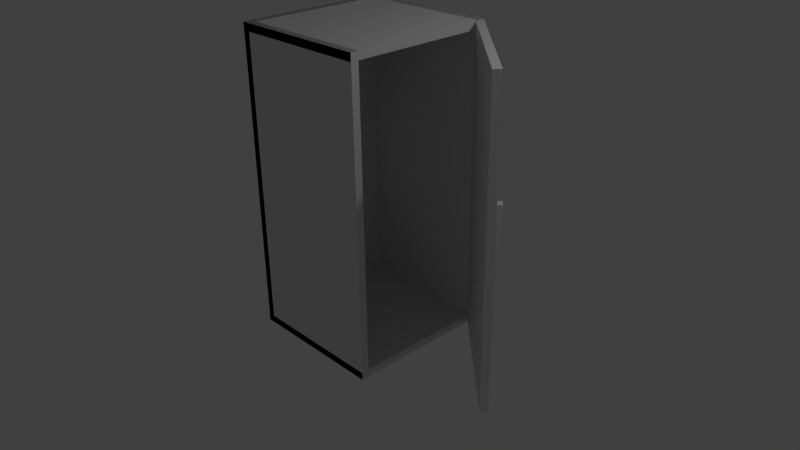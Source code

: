 # Source: fridge_open.blend  (saved by Blender 2.78.0; exported with 4.5.12 LTS)
import bpy
from mathutils import Matrix  # noqa: F401  (used for matrix-valued properties, if any)

bpy.ops.wm.read_factory_settings(use_empty=True)
scene = bpy.context.scene
scene.name = 'Scene'

# ---- collections
col_collection_1 = bpy.data.collections.new('Collection 1'); scene.collection.children.link(col_collection_1)

# ---- world
world_world = bpy.data.worlds.new('World'); scene.world = world_world
world_world.color = (0.05088, 0.05088, 0.05088)
world_world.use_sun_shadow = False
world_world.sun_shadow_jitter_overblur = 0.0
world_world.cycles.sampling_method = 'NONE'
world_world.cycles.sample_map_resolution = 256

# ---- cameras
cam_camera = bpy.data.cameras.new('Camera')
cam_camera.clip_end = 100.0
cam_camera.lens = 35.0
cam_camera.sensor_width = 32.0
cam_camera.sensor_height = 18.0
cam_camera.ortho_scale = 7.314
cam_camera.dof.focus_distance = 0.0
cam_camera.dof.aperture_fstop = 128.0

# ---- lights
light_lamp = bpy.data.lights.new('Lamp', 'POINT')
light_lamp.transmission_factor = 0.0
light_lamp.cutoff_distance = 30.0
light_lamp.energy = 100.0
light_lamp.shadow_buffer_clip_start = 1.001
light_lamp.shadow_soft_size = 0.1
light_lamp.shadow_maximum_resolution = 0.006
light_lamp.use_absolute_resolution = True
light_lamp.cycles.use_multiple_importance_sampling = False

# ---- meshes
me_cube_002 = bpy.data.meshes.new('Cube.002')
me_cube_002.from_pydata([(-1.0, -1.0, -1.0), (-1.0, -1.0, 1.0), (-1.0, 1.0, -1.0), (-1.0, 1.0, 1.0), (1.0, -1.0, -1.0), (1.0, -1.0, 1.0), (1.0, 1.0, -1.0), (1.0, 1.0, 1.0)], [], [(1, 3, 2, 0), (3, 7, 6, 2), (7, 5, 4, 6), (5, 1, 0, 4), (0, 2, 6, 4), (5, 7, 3, 1)])
me_cube_002.use_remesh_preserve_volume = False
me_cube_002.use_remesh_preserve_attributes = False
me_cube_002.use_mirror_vertex_groups = False
me_cube_002.update()
me_cube_001 = bpy.data.meshes.new('Cube.001')
me_cube_001.from_pydata([(-1.0, -1.0, -1.0), (-1.0, -1.0, 1.0), (-1.0, 1.0, -1.0), (-1.0, 1.0, 1.0), (1.0, -1.0, -1.0), (1.0, -1.0, 1.0), (1.0, 1.0, -1.0), (1.0, 1.0, 1.0)], [], [(1, 3, 2, 0), (3, 7, 6, 2), (7, 5, 4, 6), (5, 1, 0, 4), (0, 2, 6, 4), (5, 7, 3, 1)])
me_cube_001.use_remesh_preserve_volume = False
me_cube_001.use_remesh_preserve_attributes = False
me_cube_001.use_mirror_vertex_groups = False
me_cube_001.update()
me_cube_003 = bpy.data.meshes.new('Cube.003')
me_cube_003.from_pydata([(-1.0, -1.004, -4.88), (-1.0, -1.004, 5.874), (-1.0, 1.025, -4.88), (-1.0, 1.025, 5.874), (1.0, -1.004, -4.88), (1.0, -1.004, 5.874), (1.0, 1.025, -4.88), (1.0, 1.025, 5.874), (0.5131, -0.8146, -0.8574), (0.5131, -0.8146, 1.837), (2.674, -0.8146, -0.8574), (2.674, -0.8146, 1.837), (2.674, -0.7142, -0.8574), (2.674, -0.7142, 1.837), (2.255, -0.7142, -0.8574), (2.255, -0.7142, 1.837), (0.9319, -0.7896, 1.837), (0.9319, -0.7896, -0.8574), (2.255, -0.7896, -0.8574), (2.255, -0.7896, 1.837)], [], [(0, 1, 3, 2), (2, 3, 7, 6), (6, 7, 5, 4), (4, 5, 1, 0), (2, 6, 4, 0), (7, 3, 1, 5), (8, 17, 18, 10), (12, 13, 11, 10), (10, 11, 9, 8), (11, 19, 16, 9), (14, 15, 13, 12), (14, 12, 10, 18), (17, 16, 19, 18), (15, 14, 18, 19), (13, 15, 19, 11)])
_uv = me_cube_003.uv_layers.new(name='UVMap')
_uv.uv.foreach_set('vector', [0.7122, 0.8251, 0.7122, 0.9047, 0.6317, 0.9047, 0.6317, 0.8251, 0.764, 0.4415, 0.764, 0.6142, 0.7533, 0.6142, 0.7533, 0.4415, 0.7622, 0.05304, 0.7622, 0.3246, 0.5684, 0.3246, 0.5684, 0.05304, 0.764, 0.6142, 0.764, 0.4415, 0.7748, 0.4415, 0.7748, 0.6142, 0.7748, 0.5173, 0.7856, 0.5173, 0.7856, 0.5499, 0.7748, 0.5499, 0.7856, 0.5173, 0.7748, 0.5173, 0.7748, 0.4847, 0.7856, 0.4847, 0.7872, 0.5753, 0.7873, 0.5861, 0.7873, 0.6203, 0.7872, 0.6311, 0.7872, 0.5753, 0.7872, 0.6448, 0.7867, 0.6448, 0.7867, 0.5753, 0.7773, 0.4706, 0.7773, 0.4011, 0.7889, 0.4011, 0.7889, 0.4706, 0.7883, 0.6311, 0.7881, 0.6203, 0.7881, 0.5861, 0.7883, 0.5753, 0.7867, 0.5753, 0.7867, 0.6448, 0.7844, 0.6448, 0.7844, 0.5753, 0.7877, 0.6203, 0.7877, 0.6311, 0.7872, 0.6311, 0.7873, 0.6203, 0.7773, 0.6448, 0.7773, 0.5753, 0.7844, 0.5753, 0.7844, 0.6448, 0.7885, 0.4706, 0.7885, 0.5401, 0.788, 0.5401, 0.788, 0.4706, 0.7877, 0.6311, 0.7877, 0.6203, 0.7881, 0.6203, 0.7883, 0.6311])
me_cube_003.use_remesh_preserve_volume = False
me_cube_003.use_remesh_preserve_attributes = False
me_cube_003.use_mirror_vertex_groups = False
me_cube_003.update()

# ---- objects
ob_cube = bpy.data.objects.new('Cube', me_cube_002)
ob_cube_005 = bpy.data.objects.new('Cube.005', me_cube_001)
ob_cube_004 = bpy.data.objects.new('Cube.004', me_cube_001)
ob_cube_003 = bpy.data.objects.new('Cube.003', me_cube_001)
ob_cube_002 = bpy.data.objects.new('Cube.002', me_cube_001)
ob_cube_000 = bpy.data.objects.new('Cube.000', me_cube_001)
ob_cube_001 = bpy.data.objects.new('Cube.001', me_cube_001)
ob_lamp = bpy.data.objects.new('Lamp', light_lamp)
ob_camera = bpy.data.objects.new('Camera', cam_camera)
ob_fridge_door = bpy.data.objects.new('Fridge_Door', me_cube_003)

# ---- transforms, parenting, visibility, modifiers, constraints
ob_cube.location = (2.175, -0.1686, 1.0)
ob_cube.rotation_euler = (0.0, -0.0, 0.7854)
ob_cube.scale = (0.05, 0.05, 0.5)
ob_cube.hide_viewport = True
ob_cube.lineart.crease_threshold = 0.0
ob_cube_005.location = (1.569, 0.2772, 1.0)
ob_cube_005.rotation_euler = (0.0, -0.0, 0.8184)
ob_cube_005.scale = (0.05, 1.0, 2.0)
ob_cube_005.hide_viewport = True
ob_cube_005.lineart.crease_threshold = 0.0
ob_cube_004.location = (-0.05708, -0.95, 1.0)
ob_cube_004.scale = (0.94, 0.05, 2.0)
ob_cube_004.hide_viewport = True
ob_cube_004.lineart.crease_threshold = 0.0
ob_cube_003.location = (-0.95, 0.0, 1.0)
ob_cube_003.scale = (0.05, 1.0, 2.0)
ob_cube_003.hide_viewport = True
ob_cube_003.lineart.crease_threshold = 0.0
ob_cube_002.location = (-0.06, 0.0, -0.95)
ob_cube_002.scale = (0.94, 1.0, 0.05)
ob_cube_002.hide_viewport = True
ob_cube_002.lineart.crease_threshold = 0.0
ob_cube_000.location = (-0.06, 0.0, 2.95)
ob_cube_000.scale = (0.94, 1.0, 0.05)
ob_cube_000.hide_viewport = True
ob_cube_000.lineart.crease_threshold = 0.0
ob_cube_001.location = (-0.06, 0.95, 1.0)
ob_cube_001.scale = (0.94, 0.05, 2.0)
ob_cube_001.hide_viewport = True
ob_cube_001.lineart.crease_threshold = 0.0
ob_lamp.location = (4.076, 1.005, 5.904)
ob_lamp.rotation_euler = (0.6503, 0.05522, 1.866)
ob_lamp.lock_rotations_4d = False
ob_lamp.empty_display_type = 'ARROWS'
ob_lamp.color = (0.0, 0.0, 0.0, 0.0)
ob_lamp.lineart.crease_threshold = 0.0
ob_camera.location = (7.481, -6.508, 5.344)
ob_camera.rotation_euler = (1.109, 0.01082, 0.8149)
ob_camera.lock_rotations_4d = False
ob_camera.empty_display_type = 'ARROWS'
ob_camera.color = (0.0, 0.0, 0.0, 0.0)
ob_camera.display_type = 'WIRE'
ob_camera.lineart.crease_threshold = 0.0
ob_fridge_door.location = (1.569, 0.2772, 0.8187)
ob_fridge_door.rotation_euler = (0.0, 0.0, 0.8184)
ob_fridge_door.scale = (0.04739, 0.9766, 0.3698)
ob_fridge_door.lineart.crease_threshold = 0.0

# ---- collection membership
col_collection_1.objects.link(ob_cube)
col_collection_1.objects.link(ob_cube_005)
col_collection_1.objects.link(ob_cube_004)
col_collection_1.objects.link(ob_cube_003)
col_collection_1.objects.link(ob_cube_002)
col_collection_1.objects.link(ob_cube_000)
col_collection_1.objects.link(ob_cube_001)
col_collection_1.objects.link(ob_lamp)
col_collection_1.objects.link(ob_camera)
col_collection_1.objects.link(ob_fridge_door)

# ---- scene / render settings (as saved in the file)
scene.camera = ob_camera
scene.frame_start = 1; scene.frame_end = 250; scene.frame_set(1)
scene.render.engine = 'BLENDER_EEVEE_NEXT'
scene.render.resolution_percentage = 50
scene.render.dither_intensity = 0.0
scene.cycles.use_denoising = False
scene.cycles.samples = 10
scene.cycles.sampling_pattern = 'TABULATED_SOBOL'
scene.cycles.light_sampling_threshold = 0.0
scene.cycles.use_adaptive_sampling = False
scene.cycles.use_light_tree = False
scene.cycles.blur_glossy = 0.0
scene.cycles.pixel_filter_type = 'GAUSSIAN'
scene.cycles.sample_clamp_indirect = 0.0
scene.view_settings.view_transform = 'Standard'
bpy.context.view_layer.update()
